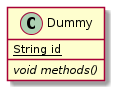

The diagram above was rendered by PlantUML. Its source (embedded in the PNG):
@startuml
class Dummy {
{static} String id
{abstract} void methods()
}
@enduml